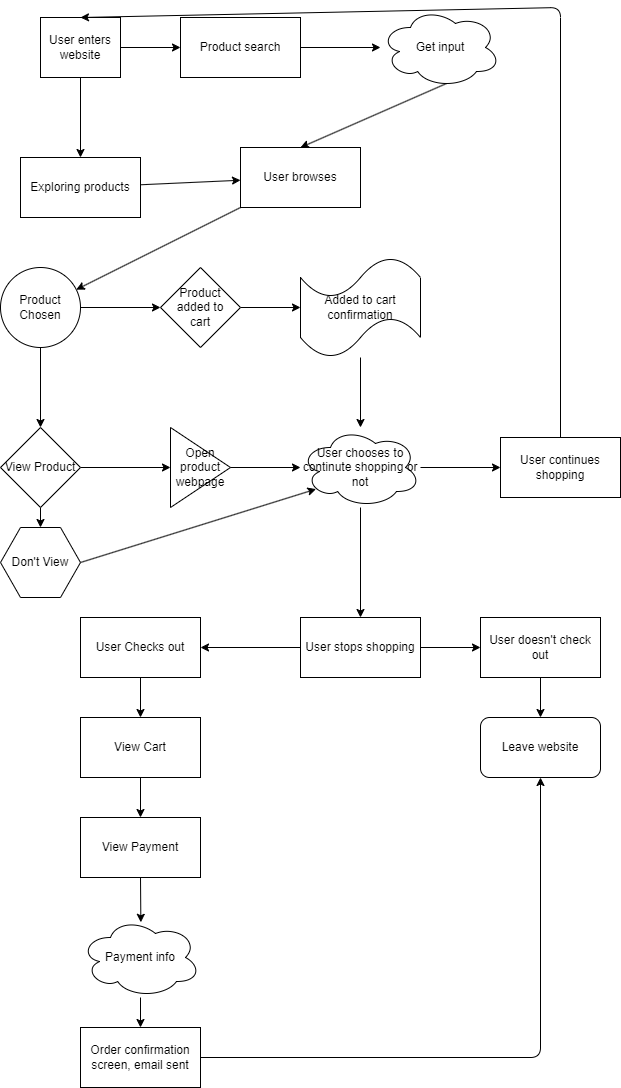

The diagram above was exported from draw.io. Its source (the exported page's mxGraphModel, read from the mxfile embedded in the PNG):
<mxGraphModel dx="808" dy="659" grid="1" gridSize="10" guides="1" tooltips="1" connect="1" arrows="1" fold="1" page="1" pageScale="1" pageWidth="850" pageHeight="1100" math="0" shadow="0">
  <root>
    <mxCell id="0" />
    <mxCell id="1" parent="0" />
    <mxCell id="4" value="" style="edgeStyle=none;html=1;" edge="1" parent="1" source="2" target="3">
      <mxGeometry relative="1" as="geometry" />
    </mxCell>
    <mxCell id="6" value="" style="edgeStyle=none;html=1;" edge="1" parent="1" source="2" target="5">
      <mxGeometry relative="1" as="geometry" />
    </mxCell>
    <mxCell id="2" value="User enters website" style="whiteSpace=wrap;html=1;" vertex="1" parent="1">
      <mxGeometry x="40" y="20" width="80" height="60" as="geometry" />
    </mxCell>
    <mxCell id="9" value="" style="edgeStyle=none;html=1;" edge="1" parent="1" source="3" target="8">
      <mxGeometry relative="1" as="geometry" />
    </mxCell>
    <mxCell id="3" value="Product search" style="whiteSpace=wrap;html=1;" vertex="1" parent="1">
      <mxGeometry x="180" y="20" width="120" height="60" as="geometry" />
    </mxCell>
    <mxCell id="11" value="" style="edgeStyle=none;html=1;" edge="1" parent="1" source="5" target="10">
      <mxGeometry relative="1" as="geometry" />
    </mxCell>
    <mxCell id="5" value="Exploring products" style="whiteSpace=wrap;html=1;" vertex="1" parent="1">
      <mxGeometry x="20" y="160" width="120" height="60" as="geometry" />
    </mxCell>
    <mxCell id="12" style="edgeStyle=none;html=1;exitX=0.55;exitY=0.95;exitDx=0;exitDy=0;exitPerimeter=0;entryX=0.5;entryY=0;entryDx=0;entryDy=0;" edge="1" parent="1" source="8" target="10">
      <mxGeometry relative="1" as="geometry" />
    </mxCell>
    <mxCell id="8" value="Get input" style="ellipse;shape=cloud;whiteSpace=wrap;html=1;" vertex="1" parent="1">
      <mxGeometry x="380" y="10" width="120" height="80" as="geometry" />
    </mxCell>
    <mxCell id="14" value="" style="edgeStyle=none;html=1;" edge="1" parent="1" source="10" target="13">
      <mxGeometry relative="1" as="geometry" />
    </mxCell>
    <mxCell id="10" value="User browses" style="whiteSpace=wrap;html=1;" vertex="1" parent="1">
      <mxGeometry x="240" y="150" width="120" height="60" as="geometry" />
    </mxCell>
    <mxCell id="16" value="" style="edgeStyle=none;html=1;" edge="1" parent="1" source="13" target="15">
      <mxGeometry relative="1" as="geometry" />
    </mxCell>
    <mxCell id="18" value="" style="edgeStyle=none;html=1;" edge="1" parent="1" source="13" target="17">
      <mxGeometry relative="1" as="geometry" />
    </mxCell>
    <mxCell id="13" value="Product Chosen" style="ellipse;whiteSpace=wrap;html=1;" vertex="1" parent="1">
      <mxGeometry y="270" width="80" height="80" as="geometry" />
    </mxCell>
    <mxCell id="21" value="" style="edgeStyle=none;html=1;" edge="1" parent="1" source="15" target="20">
      <mxGeometry relative="1" as="geometry" />
    </mxCell>
    <mxCell id="15" value="Product added to&lt;br&gt;cart" style="rhombus;whiteSpace=wrap;html=1;" vertex="1" parent="1">
      <mxGeometry x="160" y="270" width="80" height="80" as="geometry" />
    </mxCell>
    <mxCell id="23" value="" style="edgeStyle=none;html=1;" edge="1" parent="1" source="17" target="22">
      <mxGeometry relative="1" as="geometry" />
    </mxCell>
    <mxCell id="53" value="" style="edgeStyle=none;html=1;" edge="1" parent="1" source="17" target="52">
      <mxGeometry relative="1" as="geometry" />
    </mxCell>
    <mxCell id="17" value="View Product" style="rhombus;whiteSpace=wrap;html=1;" vertex="1" parent="1">
      <mxGeometry y="430" width="80" height="80" as="geometry" />
    </mxCell>
    <mxCell id="27" value="" style="edgeStyle=none;html=1;" edge="1" parent="1" source="20" target="26">
      <mxGeometry relative="1" as="geometry" />
    </mxCell>
    <mxCell id="20" value="Added to cart confirmation" style="shape=tape;whiteSpace=wrap;html=1;" vertex="1" parent="1">
      <mxGeometry x="300" y="260" width="120" height="100" as="geometry" />
    </mxCell>
    <mxCell id="28" style="edgeStyle=none;html=1;exitX=1;exitY=0.5;exitDx=0;exitDy=0;" edge="1" parent="1" source="22" target="26">
      <mxGeometry relative="1" as="geometry" />
    </mxCell>
    <mxCell id="22" value="Open product webpage" style="triangle;whiteSpace=wrap;html=1;" vertex="1" parent="1">
      <mxGeometry x="170" y="430" width="60" height="80" as="geometry" />
    </mxCell>
    <mxCell id="30" value="" style="edgeStyle=none;html=1;" edge="1" parent="1" source="26" target="29">
      <mxGeometry relative="1" as="geometry" />
    </mxCell>
    <mxCell id="34" value="" style="edgeStyle=none;html=1;" edge="1" parent="1" source="26" target="33">
      <mxGeometry relative="1" as="geometry" />
    </mxCell>
    <mxCell id="26" value="User chooses to continute shopping or not" style="ellipse;shape=cloud;whiteSpace=wrap;html=1;" vertex="1" parent="1">
      <mxGeometry x="300" y="430" width="120" height="80" as="geometry" />
    </mxCell>
    <mxCell id="31" style="edgeStyle=none;html=1;exitX=0.5;exitY=0;exitDx=0;exitDy=0;entryX=0.5;entryY=0;entryDx=0;entryDy=0;" edge="1" parent="1" source="29" target="2">
      <mxGeometry relative="1" as="geometry">
        <Array as="points">
          <mxPoint x="560" y="10" />
        </Array>
      </mxGeometry>
    </mxCell>
    <mxCell id="29" value="User continues shopping" style="whiteSpace=wrap;html=1;" vertex="1" parent="1">
      <mxGeometry x="500" y="440" width="120" height="60" as="geometry" />
    </mxCell>
    <mxCell id="36" value="" style="edgeStyle=none;html=1;" edge="1" parent="1" source="33" target="35">
      <mxGeometry relative="1" as="geometry" />
    </mxCell>
    <mxCell id="38" style="edgeStyle=none;html=1;exitX=1;exitY=0.5;exitDx=0;exitDy=0;entryX=0;entryY=0.5;entryDx=0;entryDy=0;" edge="1" parent="1" source="33" target="37">
      <mxGeometry relative="1" as="geometry" />
    </mxCell>
    <mxCell id="33" value="User stops shopping" style="whiteSpace=wrap;html=1;" vertex="1" parent="1">
      <mxGeometry x="300" y="620" width="120" height="60" as="geometry" />
    </mxCell>
    <mxCell id="42" value="" style="edgeStyle=none;html=1;" edge="1" parent="1" source="35" target="41">
      <mxGeometry relative="1" as="geometry" />
    </mxCell>
    <mxCell id="35" value="User Checks out" style="whiteSpace=wrap;html=1;" vertex="1" parent="1">
      <mxGeometry x="80" y="620" width="120" height="60" as="geometry" />
    </mxCell>
    <mxCell id="40" value="" style="edgeStyle=none;html=1;" edge="1" parent="1" source="37" target="39">
      <mxGeometry relative="1" as="geometry" />
    </mxCell>
    <mxCell id="37" value="User doesn't check out" style="whiteSpace=wrap;html=1;" vertex="1" parent="1">
      <mxGeometry x="480" y="620" width="120" height="60" as="geometry" />
    </mxCell>
    <mxCell id="39" value="Leave website" style="rounded=1;whiteSpace=wrap;html=1;" vertex="1" parent="1">
      <mxGeometry x="480" y="720" width="120" height="60" as="geometry" />
    </mxCell>
    <mxCell id="44" value="" style="edgeStyle=none;html=1;" edge="1" parent="1" source="41" target="43">
      <mxGeometry relative="1" as="geometry" />
    </mxCell>
    <mxCell id="41" value="View Cart" style="whiteSpace=wrap;html=1;" vertex="1" parent="1">
      <mxGeometry x="80" y="720" width="120" height="60" as="geometry" />
    </mxCell>
    <mxCell id="47" style="edgeStyle=none;html=1;exitX=0.5;exitY=1;exitDx=0;exitDy=0;entryX=0.503;entryY=0.06;entryDx=0;entryDy=0;entryPerimeter=0;" edge="1" parent="1" source="43" target="45">
      <mxGeometry relative="1" as="geometry" />
    </mxCell>
    <mxCell id="43" value="View Payment" style="whiteSpace=wrap;html=1;" vertex="1" parent="1">
      <mxGeometry x="80" y="820" width="120" height="60" as="geometry" />
    </mxCell>
    <mxCell id="49" value="" style="edgeStyle=none;html=1;" edge="1" parent="1" source="45" target="48">
      <mxGeometry relative="1" as="geometry" />
    </mxCell>
    <mxCell id="45" value="Payment info" style="ellipse;shape=cloud;whiteSpace=wrap;html=1;" vertex="1" parent="1">
      <mxGeometry x="80" y="920" width="120" height="80" as="geometry" />
    </mxCell>
    <mxCell id="51" style="edgeStyle=none;html=1;exitX=1;exitY=0.5;exitDx=0;exitDy=0;entryX=0.5;entryY=1;entryDx=0;entryDy=0;" edge="1" parent="1" source="48" target="39">
      <mxGeometry relative="1" as="geometry">
        <Array as="points">
          <mxPoint x="540" y="1060" />
        </Array>
      </mxGeometry>
    </mxCell>
    <mxCell id="48" value="Order confirmation screen, email sent" style="whiteSpace=wrap;html=1;" vertex="1" parent="1">
      <mxGeometry x="80" y="1030" width="120" height="60" as="geometry" />
    </mxCell>
    <mxCell id="54" style="edgeStyle=none;html=1;exitX=1;exitY=0.5;exitDx=0;exitDy=0;entryX=0.13;entryY=0.77;entryDx=0;entryDy=0;entryPerimeter=0;" edge="1" parent="1" source="52" target="26">
      <mxGeometry relative="1" as="geometry" />
    </mxCell>
    <mxCell id="52" value="Don't View" style="shape=hexagon;perimeter=hexagonPerimeter2;whiteSpace=wrap;html=1;fixedSize=1;" vertex="1" parent="1">
      <mxGeometry y="530" width="80" height="70" as="geometry" />
    </mxCell>
  </root>
</mxGraphModel>